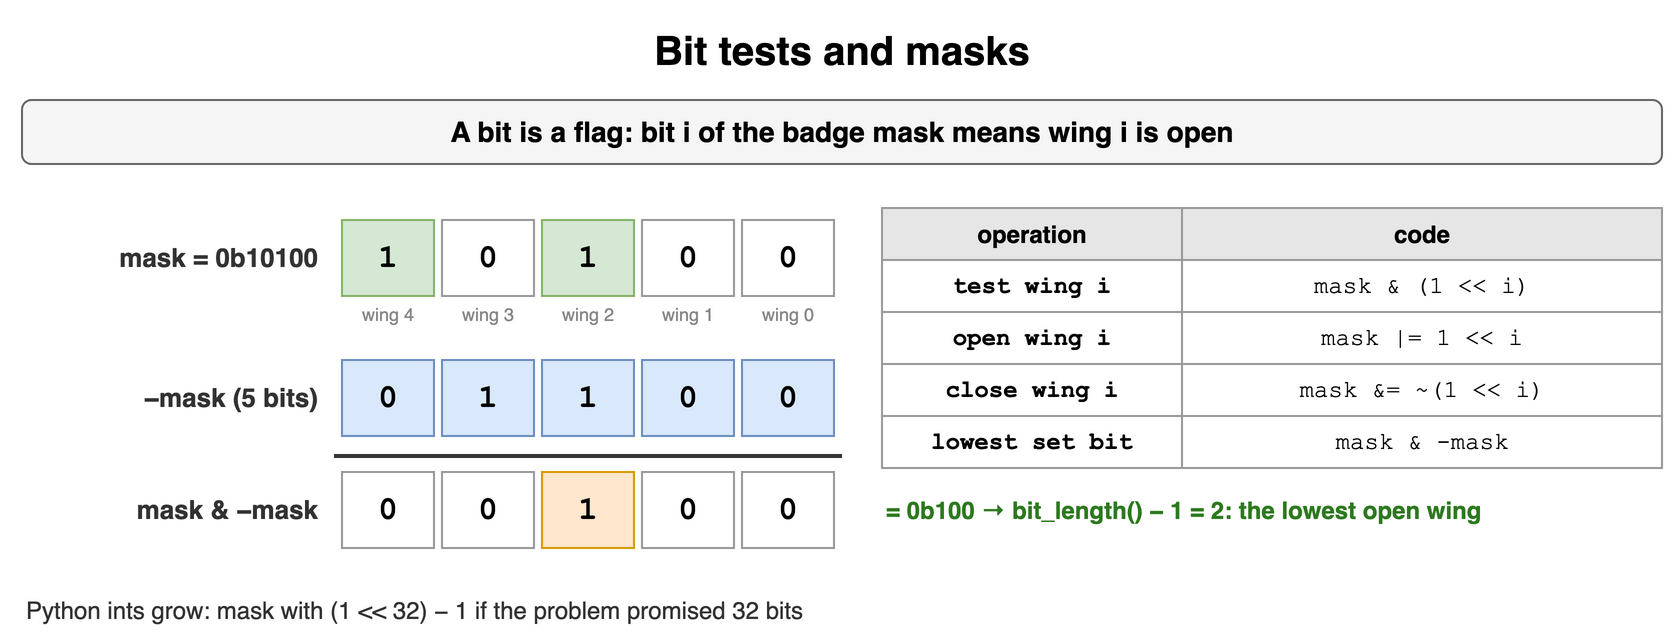

The diagram above was exported from draw.io. Its source (the exported page's mxGraphModel, read from the mxfile embedded in the PNG):
<mxGraphModel dx="900" dy="326" grid="1" gridSize="10" guides="1" tooltips="1" connect="1" arrows="1" fold="1" page="1" pageScale="1" pageWidth="900" pageHeight="326" math="0" shadow="0">
  <root>
    <mxCell id="0" />
    <mxCell id="1" parent="0" />
    <mxCell id="m21" value="Bit tests and masks" style="text;html=1;align=center;verticalAlign=middle;whiteSpace=wrap;fontSize=20;fontStyle=1;" vertex="1" parent="1">
      <mxGeometry x="40" y="10" width="820" height="30" as="geometry" />
    </mxCell>
    <mxCell id="m22" value="A bit is a flag: bit i of the badge mask means wing i is open" style="rounded=1;whiteSpace=wrap;html=1;fillColor=#f5f5f5;strokeColor=#666666;fontStyle=1;fontSize=14;" vertex="1" parent="1">
      <mxGeometry x="40" y="50" width="820" height="32" as="geometry" />
    </mxCell>
    <mxCell id="m23" value="1" style="rounded=0;whiteSpace=wrap;html=1;fontFamily=Courier New;fontStyle=1;fontSize=13;fillColor=#d5e8d4;strokeColor=#82b366;fontSize=16;" vertex="1" parent="1">
      <mxGeometry x="200" y="110" width="46" height="38" as="geometry" />
    </mxCell>
    <mxCell id="m24" value="0" style="rounded=0;whiteSpace=wrap;html=1;fontFamily=Courier New;fontStyle=1;fontSize=13;fillColor=#ffffff;strokeColor=#999999;fontSize=16;" vertex="1" parent="1">
      <mxGeometry x="250" y="110" width="46" height="38" as="geometry" />
    </mxCell>
    <mxCell id="m25" value="1" style="rounded=0;whiteSpace=wrap;html=1;fontFamily=Courier New;fontStyle=1;fontSize=13;fillColor=#d5e8d4;strokeColor=#82b366;fontSize=16;" vertex="1" parent="1">
      <mxGeometry x="300" y="110" width="46" height="38" as="geometry" />
    </mxCell>
    <mxCell id="m26" value="0" style="rounded=0;whiteSpace=wrap;html=1;fontFamily=Courier New;fontStyle=1;fontSize=13;fillColor=#ffffff;strokeColor=#999999;fontSize=16;" vertex="1" parent="1">
      <mxGeometry x="350" y="110" width="46" height="38" as="geometry" />
    </mxCell>
    <mxCell id="m27" value="0" style="rounded=0;whiteSpace=wrap;html=1;fontFamily=Courier New;fontStyle=1;fontSize=13;fillColor=#ffffff;strokeColor=#999999;fontSize=16;" vertex="1" parent="1">
      <mxGeometry x="400" y="110" width="46" height="38" as="geometry" />
    </mxCell>
    <mxCell id="m28" value="wing 4" style="text;html=1;whiteSpace=wrap;fontSize=11;align=center;verticalAlign=middle;fontSize=9;fontColor=#888888;" vertex="1" parent="1">
      <mxGeometry x="200" y="150" width="46" height="14" as="geometry" />
    </mxCell>
    <mxCell id="m29" value="wing 3" style="text;html=1;whiteSpace=wrap;fontSize=11;align=center;verticalAlign=middle;fontSize=9;fontColor=#888888;" vertex="1" parent="1">
      <mxGeometry x="250" y="150" width="46" height="14" as="geometry" />
    </mxCell>
    <mxCell id="m210" value="wing 2" style="text;html=1;whiteSpace=wrap;fontSize=11;align=center;verticalAlign=middle;fontSize=9;fontColor=#888888;" vertex="1" parent="1">
      <mxGeometry x="300" y="150" width="46" height="14" as="geometry" />
    </mxCell>
    <mxCell id="m211" value="wing 1" style="text;html=1;whiteSpace=wrap;fontSize=11;align=center;verticalAlign=middle;fontSize=9;fontColor=#888888;" vertex="1" parent="1">
      <mxGeometry x="350" y="150" width="46" height="14" as="geometry" />
    </mxCell>
    <mxCell id="m212" value="wing 0" style="text;html=1;whiteSpace=wrap;fontSize=11;align=center;verticalAlign=middle;fontSize=9;fontColor=#888888;" vertex="1" parent="1">
      <mxGeometry x="400" y="150" width="46" height="14" as="geometry" />
    </mxCell>
    <mxCell id="m213" value="mask = 0b10100" style="text;html=1;whiteSpace=wrap;fontSize=11;align=right;verticalAlign=middle;fontSize=13;fontColor=#333333;fontStyle=1;" vertex="1" parent="1">
      <mxGeometry x="40" y="110" width="150" height="38" as="geometry" />
    </mxCell>
    <mxCell id="m214" value="0" style="rounded=0;whiteSpace=wrap;html=1;fontFamily=Courier New;fontStyle=1;fontSize=13;fillColor=#dae8fc;strokeColor=#6c8ebf;fontSize=16;" vertex="1" parent="1">
      <mxGeometry x="200" y="180" width="46" height="38" as="geometry" />
    </mxCell>
    <mxCell id="m215" value="1" style="rounded=0;whiteSpace=wrap;html=1;fontFamily=Courier New;fontStyle=1;fontSize=13;fillColor=#dae8fc;strokeColor=#6c8ebf;fontSize=16;" vertex="1" parent="1">
      <mxGeometry x="250" y="180" width="46" height="38" as="geometry" />
    </mxCell>
    <mxCell id="m216" value="1" style="rounded=0;whiteSpace=wrap;html=1;fontFamily=Courier New;fontStyle=1;fontSize=13;fillColor=#dae8fc;strokeColor=#6c8ebf;fontSize=16;" vertex="1" parent="1">
      <mxGeometry x="300" y="180" width="46" height="38" as="geometry" />
    </mxCell>
    <mxCell id="m217" value="0" style="rounded=0;whiteSpace=wrap;html=1;fontFamily=Courier New;fontStyle=1;fontSize=13;fillColor=#dae8fc;strokeColor=#6c8ebf;fontSize=16;" vertex="1" parent="1">
      <mxGeometry x="350" y="180" width="46" height="38" as="geometry" />
    </mxCell>
    <mxCell id="m218" value="0" style="rounded=0;whiteSpace=wrap;html=1;fontFamily=Courier New;fontStyle=1;fontSize=13;fillColor=#dae8fc;strokeColor=#6c8ebf;fontSize=16;" vertex="1" parent="1">
      <mxGeometry x="400" y="180" width="46" height="38" as="geometry" />
    </mxCell>
    <mxCell id="m219" value="−mask (5 bits)" style="text;html=1;whiteSpace=wrap;fontSize=11;align=right;verticalAlign=middle;fontSize=13;fontColor=#333333;fontStyle=1;" vertex="1" parent="1">
      <mxGeometry x="40" y="180" width="150" height="38" as="geometry" />
    </mxCell>
    <mxCell id="m220" value="0" style="rounded=0;whiteSpace=wrap;html=1;fontFamily=Courier New;fontStyle=1;fontSize=13;fillColor=#ffffff;strokeColor=#999999;fontSize=16;" vertex="1" parent="1">
      <mxGeometry x="200" y="236" width="46" height="38" as="geometry" />
    </mxCell>
    <mxCell id="m221" value="0" style="rounded=0;whiteSpace=wrap;html=1;fontFamily=Courier New;fontStyle=1;fontSize=13;fillColor=#ffffff;strokeColor=#999999;fontSize=16;" vertex="1" parent="1">
      <mxGeometry x="250" y="236" width="46" height="38" as="geometry" />
    </mxCell>
    <mxCell id="m222" value="1" style="rounded=0;whiteSpace=wrap;html=1;fontFamily=Courier New;fontStyle=1;fontSize=13;fillColor=#ffe6cc;strokeColor=#d79b00;fontSize=16;" vertex="1" parent="1">
      <mxGeometry x="300" y="236" width="46" height="38" as="geometry" />
    </mxCell>
    <mxCell id="m223" value="0" style="rounded=0;whiteSpace=wrap;html=1;fontFamily=Courier New;fontStyle=1;fontSize=13;fillColor=#ffffff;strokeColor=#999999;fontSize=16;" vertex="1" parent="1">
      <mxGeometry x="350" y="236" width="46" height="38" as="geometry" />
    </mxCell>
    <mxCell id="m224" value="0" style="rounded=0;whiteSpace=wrap;html=1;fontFamily=Courier New;fontStyle=1;fontSize=13;fillColor=#ffffff;strokeColor=#999999;fontSize=16;" vertex="1" parent="1">
      <mxGeometry x="400" y="236" width="46" height="38" as="geometry" />
    </mxCell>
    <mxCell id="m225" value="" style="endArrow=none;html=1;strokeColor=#333333;strokeWidth=2;" edge="1" parent="1">
      <mxGeometry relative="1" as="geometry">
        <mxPoint x="196" y="228" as="sourcePoint" />
        <mxPoint x="450" y="228" as="targetPoint" />
      </mxGeometry>
    </mxCell>
    <mxCell id="m226" value="mask &amp; −mask" style="text;html=1;whiteSpace=wrap;fontSize=11;align=right;verticalAlign=middle;fontSize=13;fontColor=#333333;fontStyle=1;" vertex="1" parent="1">
      <mxGeometry x="40" y="236" width="150" height="38" as="geometry" />
    </mxCell>
    <mxCell id="m227" value="= 0b100 → bit_length() − 1 = 2: the lowest open wing" style="text;html=1;whiteSpace=wrap;fontSize=11;align=left;verticalAlign=middle;fontSize=12;fontColor=#2d7a1f;fontStyle=1;" vertex="1" parent="1">
      <mxGeometry x="470" y="236" width="390" height="38" as="geometry" />
    </mxCell>
    <mxCell id="m228" value="operation" style="whiteSpace=wrap;html=1;fillColor=#e6e6e6;strokeColor=#999999;fontStyle=1;fontSize=12;" vertex="1" parent="1">
      <mxGeometry x="470" y="104" width="150" height="26" as="geometry" />
    </mxCell>
    <mxCell id="m229" value="code" style="whiteSpace=wrap;html=1;fillColor=#e6e6e6;strokeColor=#999999;fontStyle=1;fontSize=12;" vertex="1" parent="1">
      <mxGeometry x="620" y="104" width="240" height="26" as="geometry" />
    </mxCell>
    <mxCell id="m230" value="test wing i" style="whiteSpace=wrap;html=1;strokeColor=#999999;fontSize=12;fillColor=#ffffff;fontFamily=Courier New;fontStyle=1;" vertex="1" parent="1">
      <mxGeometry x="470" y="130" width="150" height="26" as="geometry" />
    </mxCell>
    <mxCell id="m231" value="mask &amp; (1 &lt;&lt; i)" style="whiteSpace=wrap;html=1;strokeColor=#999999;fontSize=12;fillColor=#ffffff;fontFamily=Courier New;" vertex="1" parent="1">
      <mxGeometry x="620" y="130" width="240" height="26" as="geometry" />
    </mxCell>
    <mxCell id="m232" value="open wing i" style="whiteSpace=wrap;html=1;strokeColor=#999999;fontSize=12;fillColor=#ffffff;fontFamily=Courier New;fontStyle=1;" vertex="1" parent="1">
      <mxGeometry x="470" y="156" width="150" height="26" as="geometry" />
    </mxCell>
    <mxCell id="m233" value="mask |= 1 &lt;&lt; i" style="whiteSpace=wrap;html=1;strokeColor=#999999;fontSize=12;fillColor=#ffffff;fontFamily=Courier New;" vertex="1" parent="1">
      <mxGeometry x="620" y="156" width="240" height="26" as="geometry" />
    </mxCell>
    <mxCell id="m234" value="close wing i" style="whiteSpace=wrap;html=1;strokeColor=#999999;fontSize=12;fillColor=#ffffff;fontFamily=Courier New;fontStyle=1;" vertex="1" parent="1">
      <mxGeometry x="470" y="182" width="150" height="26" as="geometry" />
    </mxCell>
    <mxCell id="m235" value="mask &amp;= ~(1 &lt;&lt; i)" style="whiteSpace=wrap;html=1;strokeColor=#999999;fontSize=12;fillColor=#ffffff;fontFamily=Courier New;" vertex="1" parent="1">
      <mxGeometry x="620" y="182" width="240" height="26" as="geometry" />
    </mxCell>
    <mxCell id="m236" value="lowest set bit" style="whiteSpace=wrap;html=1;strokeColor=#999999;fontSize=12;fillColor=#ffffff;fontFamily=Courier New;fontStyle=1;" vertex="1" parent="1">
      <mxGeometry x="470" y="208" width="150" height="26" as="geometry" />
    </mxCell>
    <mxCell id="m237" value="mask &amp; -mask" style="whiteSpace=wrap;html=1;strokeColor=#999999;fontSize=12;fillColor=#ffffff;fontFamily=Courier New;" vertex="1" parent="1">
      <mxGeometry x="620" y="208" width="240" height="26" as="geometry" />
    </mxCell>
    <mxCell id="m238" value="Python ints grow: mask with (1 &lt;&lt; 32) − 1 if the problem promised 32 bits" style="text;html=1;whiteSpace=wrap;fontSize=11;align=left;verticalAlign=middle;fontSize=12;fontColor=#333333;" vertex="1" parent="1">
      <mxGeometry x="40" y="296" width="820" height="18" as="geometry" />
    </mxCell>
  </root>
</mxGraphModel>